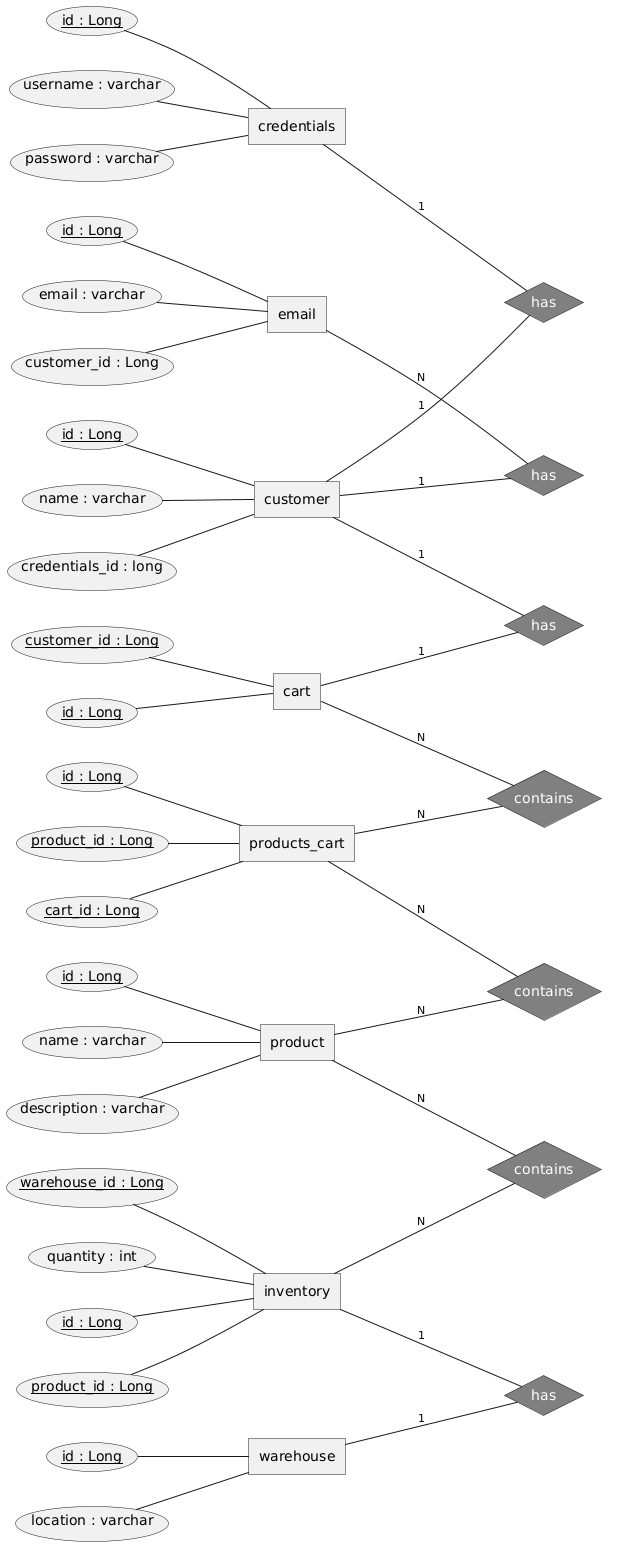

The diagram above was rendered by PlantUML. Its source (embedded in the PNG):
@startchen

left to right direction

<style>
.grey {
BackGroundColor Grey
FontColor White
}
</style>

/'
//////////////////////////////////////////
=================ENTITIES=================
//////////////////////////////////////////
'/

entity product {
	id : Long <<key>>
	name : varchar
	description : varchar
}

entity customer {
	id : Long <<key>>
	name : varchar
	credentials_id : long <<FK>>
}

entity email {
	id : Long <<key>>
	email : varchar
	customer_id : Long <<FK>>
}

entity credentials {
	id : Long <<key>>
	username : varchar
	password : varchar
}

entity cart {
	id : Long <<key>>
	customer_id : Long <<key>>	
}

entity "products_cart" as pc {
	id : Long <<key>>
	product_id : Long <<key>>
	cart_id : Long <<key>>
}

entity warehouse {
  id : Long <<key>>
  location : varchar
}

entity inventory {
  id : Long <<key>>
  product_id : Long <<key>>
  warehouse_id : Long <<key>>
  quantity : int
}




/'
//////////////////////////////////////////
=================ENTITIES=================
//////////////////////////////////////////

===============================================
===============================================

///////////////////////////////////////////////
=================RELATIONSHIPS=================
///////////////////////////////////////////////
'/


relationship "has" as EMAIL_CUSTOMER <<grey>>{
}

email -N- EMAIL_CUSTOMER
customer -1- EMAIL_CUSTOMER

relationship "has" as CUSTOMER_CREDENTIALS <<grey>> {
}

customer -1- CUSTOMER_CREDENTIALS
credentials -1- CUSTOMER_CREDENTIALS


relationship "has" as CUSTOMER_CART <<grey>> {
}

customer -1- CUSTOMER_CART
cart -1- CUSTOMER_CART

relationship "contains" as PC_PRODUCT <<grey>> {
}

product -N- PC_PRODUCT
pc -N- PC_PRODUCT

relationship "contains" as PC_CART <<grey>> {
}

cart -N- PC_CART
pc -N- PC_CART

relationship "contains" as PRODUCT_INVENTORY <<grey>> {
}

product -N- PRODUCT_INVENTORY
inventory -N- PRODUCT_INVENTORY

relationship "has" as INVENTORY_WAREHOUSE <<grey>> {
}

warehouse -1- INVENTORY_WAREHOUSE
inventory -1- INVENTORY_WAREHOUSE

@endchen